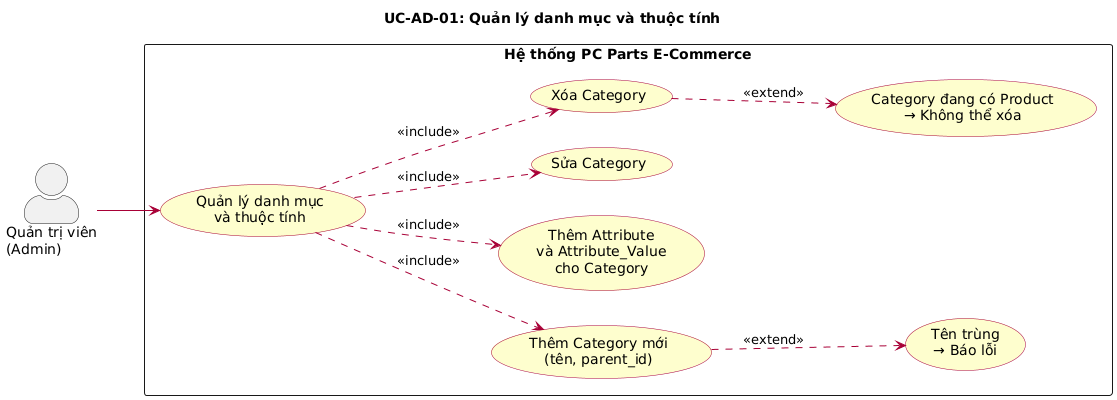

The diagram above was rendered by PlantUML. Its source (embedded in the PNG):
@startuml UC-AD-01 Quản lý danh mục và thuộc tính
left to right direction
skinparam actorStyle awesome
skinparam packageStyle rectangle
skinparam usecase {
  BackgroundColor #FEFECE
  BorderColor #A80036
  ArrowColor #A80036
}

title UC-AD-01: Quản lý danh mục và thuộc tính

actor "Quản trị viên\n(Admin)" as Admin

rectangle "Hệ thống PC Parts E-Commerce" {
  usecase "Quản lý danh mục\nvà thuộc tính" as UC_CAT
  usecase "Thêm Category mới\n(tên, parent_id)" as UC_ADD
  usecase "Thêm Attribute\nvà Attribute_Value\ncho Category" as UC_ATTR
  usecase "Sửa Category" as UC_EDIT
  usecase "Xóa Category" as UC_DEL
  usecase "Tên trùng\n→ Báo lỗi" as UC_ERR_DUP
  usecase "Category đang có Product\n→ Không thể xóa" as UC_ERR_HAS_PROD
}

Admin --> UC_CAT

UC_CAT ..> UC_ADD : <<include>>
UC_CAT ..> UC_ATTR : <<include>>
UC_CAT ..> UC_EDIT : <<include>>
UC_CAT ..> UC_DEL : <<include>>
UC_ADD ..> UC_ERR_DUP : <<extend>>
UC_DEL ..> UC_ERR_HAS_PROD : <<extend>>

@enduml